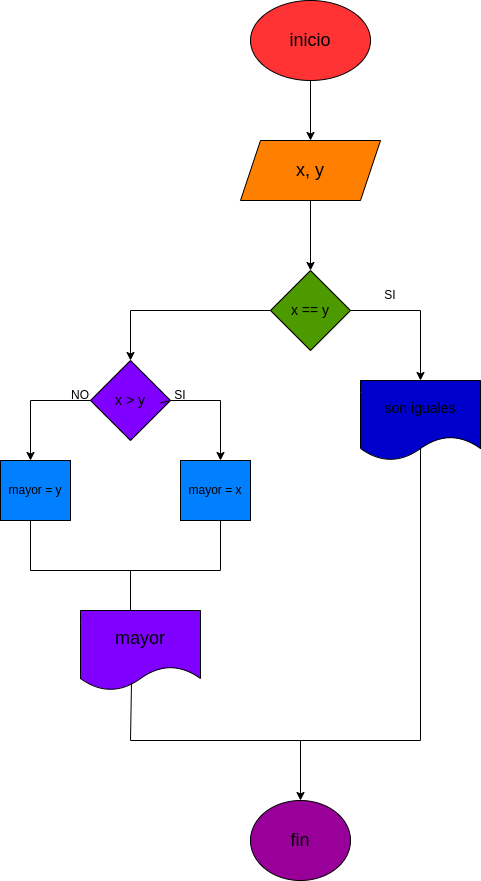

The diagram above was exported from draw.io. Its source (the exported page's mxGraphModel, read from the mxfile embedded in the PNG):
<mxGraphModel dx="1704" dy="411" grid="1" gridSize="10" guides="1" tooltips="1" connect="1" arrows="1" fold="1" page="1" pageScale="1" pageWidth="827" pageHeight="1169" math="0" shadow="0">
  <root>
    <mxCell id="0" />
    <mxCell id="1" parent="0" />
    <mxCell id="4" value="" style="edgeStyle=none;html=1;" parent="1" source="2" edge="1">
      <mxGeometry relative="1" as="geometry">
        <mxPoint x="290" y="150" as="targetPoint" />
      </mxGeometry>
    </mxCell>
    <mxCell id="2" value="&lt;font style=&quot;font-size: 18px;&quot;&gt;inicio&lt;/font&gt;" style="ellipse;whiteSpace=wrap;html=1;fillColor=#FF3333;" parent="1" vertex="1">
      <mxGeometry x="230" y="10" width="120" height="80" as="geometry" />
    </mxCell>
    <mxCell id="7" value="" style="edgeStyle=none;html=1;" parent="1" source="5" edge="1">
      <mxGeometry relative="1" as="geometry">
        <mxPoint x="290" y="280" as="targetPoint" />
      </mxGeometry>
    </mxCell>
    <mxCell id="5" value="&lt;font style=&quot;font-size: 18px;&quot;&gt;x, y&lt;/font&gt;" style="shape=parallelogram;perimeter=parallelogramPerimeter;whiteSpace=wrap;html=1;fixedSize=1;fillColor=#FF8000;" parent="1" vertex="1">
      <mxGeometry x="220" y="150" width="140" height="60" as="geometry" />
    </mxCell>
    <mxCell id="8" value="" style="endArrow=none;html=1;exitX=1;exitY=0.5;exitDx=0;exitDy=0;" parent="1" edge="1">
      <mxGeometry width="50" height="50" relative="1" as="geometry">
        <mxPoint x="330" y="320" as="sourcePoint" />
        <mxPoint x="400" y="320" as="targetPoint" />
      </mxGeometry>
    </mxCell>
    <mxCell id="9" value="" style="endArrow=classic;html=1;" parent="1" edge="1">
      <mxGeometry width="50" height="50" relative="1" as="geometry">
        <mxPoint x="400" y="320" as="sourcePoint" />
        <mxPoint x="400" y="390" as="targetPoint" />
      </mxGeometry>
    </mxCell>
    <mxCell id="10" value="" style="endArrow=none;html=1;exitX=0;exitY=0.5;exitDx=0;exitDy=0;" parent="1" edge="1">
      <mxGeometry width="50" height="50" relative="1" as="geometry">
        <mxPoint x="250" y="320" as="sourcePoint" />
        <mxPoint x="110" y="320" as="targetPoint" />
      </mxGeometry>
    </mxCell>
    <mxCell id="11" value="" style="endArrow=classic;html=1;entryX=0.5;entryY=0;entryDx=0;entryDy=0;" parent="1" target="24" edge="1">
      <mxGeometry width="50" height="50" relative="1" as="geometry">
        <mxPoint x="110" y="320" as="sourcePoint" />
        <mxPoint x="160" y="390" as="targetPoint" />
      </mxGeometry>
    </mxCell>
    <mxCell id="15" value="" style="endArrow=none;html=1;entryX=0.5;entryY=1;entryDx=0;entryDy=0;" parent="1" edge="1">
      <mxGeometry width="50" height="50" relative="1" as="geometry">
        <mxPoint x="400" y="750" as="sourcePoint" />
        <mxPoint x="400" y="450" as="targetPoint" />
      </mxGeometry>
    </mxCell>
    <mxCell id="20" value="" style="edgeStyle=none;html=1;" parent="1" edge="1">
      <mxGeometry relative="1" as="geometry">
        <mxPoint x="280" y="750" as="sourcePoint" />
        <mxPoint x="280" y="810" as="targetPoint" />
      </mxGeometry>
    </mxCell>
    <mxCell id="18" value="&lt;font style=&quot;font-size: 18px;&quot;&gt;mayor&lt;/font&gt;" style="shape=document;whiteSpace=wrap;html=1;boundedLbl=1;fillColor=#7F00FF;" parent="1" vertex="1">
      <mxGeometry x="60" y="620" width="120" height="80" as="geometry" />
    </mxCell>
    <mxCell id="19" value="&lt;font style=&quot;font-size: 18px;&quot;&gt;fin&lt;/font&gt;" style="ellipse;whiteSpace=wrap;html=1;fillColor=#990099;" parent="1" vertex="1">
      <mxGeometry x="230" y="810" width="100" height="80" as="geometry" />
    </mxCell>
    <mxCell id="21" value="&lt;font style=&quot;font-size: 14px;&quot;&gt;x == y&lt;/font&gt;" style="rhombus;whiteSpace=wrap;html=1;fillColor=#4D9900;" parent="1" vertex="1">
      <mxGeometry x="250" y="280" width="80" height="80" as="geometry" />
    </mxCell>
    <mxCell id="22" value="SI" style="text;html=1;strokeColor=none;fillColor=none;align=center;verticalAlign=middle;whiteSpace=wrap;rounded=0;" parent="1" vertex="1">
      <mxGeometry x="340" y="290" width="60" height="30" as="geometry" />
    </mxCell>
    <mxCell id="24" value="x &amp;gt; y" style="rhombus;whiteSpace=wrap;html=1;fontSize=14;fillColor=#7F00FF;" parent="1" vertex="1">
      <mxGeometry x="70" y="370" width="80" height="80" as="geometry" />
    </mxCell>
    <mxCell id="25" value="son iguales" style="shape=document;whiteSpace=wrap;html=1;boundedLbl=1;fontSize=14;fillColor=#0000CC;" parent="1" vertex="1">
      <mxGeometry x="340" y="390" width="120" height="80" as="geometry" />
    </mxCell>
    <mxCell id="26" value="" style="endArrow=none;html=1;startArrow=none;" edge="1" parent="1">
      <mxGeometry width="50" height="50" relative="1" as="geometry">
        <mxPoint x="200" y="410" as="sourcePoint" />
        <mxPoint x="150" y="410" as="targetPoint" />
      </mxGeometry>
    </mxCell>
    <mxCell id="27" value="" style="endArrow=classic;html=1;" edge="1" parent="1">
      <mxGeometry width="50" height="50" relative="1" as="geometry">
        <mxPoint x="200" y="410" as="sourcePoint" />
        <mxPoint x="200" y="470" as="targetPoint" />
      </mxGeometry>
    </mxCell>
    <mxCell id="28" value="mayor = x" style="rounded=0;whiteSpace=wrap;html=1;fillColor=#007FFF;" vertex="1" parent="1">
      <mxGeometry x="160" y="470" width="70" height="60" as="geometry" />
    </mxCell>
    <mxCell id="29" value="" style="endArrow=none;html=1;exitX=0;exitY=0.5;exitDx=0;exitDy=0;" edge="1" parent="1" source="24">
      <mxGeometry width="50" height="50" relative="1" as="geometry">
        <mxPoint x="390" y="510" as="sourcePoint" />
        <mxPoint x="10" y="410" as="targetPoint" />
      </mxGeometry>
    </mxCell>
    <mxCell id="30" value="" style="endArrow=classic;html=1;" edge="1" parent="1">
      <mxGeometry width="50" height="50" relative="1" as="geometry">
        <mxPoint x="10" y="410" as="sourcePoint" />
        <mxPoint x="10" y="470" as="targetPoint" />
      </mxGeometry>
    </mxCell>
    <mxCell id="32" value="mayor = y" style="rounded=0;whiteSpace=wrap;html=1;fillColor=#007FFF;" vertex="1" parent="1">
      <mxGeometry x="-20" y="470" width="70" height="60" as="geometry" />
    </mxCell>
    <mxCell id="33" value="" style="endArrow=none;html=1;" edge="1" parent="1">
      <mxGeometry width="50" height="50" relative="1" as="geometry">
        <mxPoint x="10" y="530" as="sourcePoint" />
        <mxPoint x="10" y="580" as="targetPoint" />
      </mxGeometry>
    </mxCell>
    <mxCell id="34" value="" style="endArrow=none;html=1;" edge="1" parent="1">
      <mxGeometry width="50" height="50" relative="1" as="geometry">
        <mxPoint x="200" y="530" as="sourcePoint" />
        <mxPoint x="200" y="580" as="targetPoint" />
      </mxGeometry>
    </mxCell>
    <mxCell id="35" value="" style="endArrow=none;html=1;" edge="1" parent="1">
      <mxGeometry width="50" height="50" relative="1" as="geometry">
        <mxPoint x="10" y="580" as="sourcePoint" />
        <mxPoint x="200" y="580" as="targetPoint" />
      </mxGeometry>
    </mxCell>
    <mxCell id="36" value="" style="endArrow=none;html=1;" edge="1" parent="1">
      <mxGeometry width="50" height="50" relative="1" as="geometry">
        <mxPoint x="110" y="580" as="sourcePoint" />
        <mxPoint x="110" y="620" as="targetPoint" />
      </mxGeometry>
    </mxCell>
    <mxCell id="37" value="" style="endArrow=none;html=1;" edge="1" parent="1">
      <mxGeometry width="50" height="50" relative="1" as="geometry">
        <mxPoint x="110" y="750" as="sourcePoint" />
        <mxPoint x="400" y="750" as="targetPoint" />
      </mxGeometry>
    </mxCell>
    <mxCell id="41" value="" style="endArrow=none;html=1;exitX=1;exitY=0.5;exitDx=0;exitDy=0;" edge="1" parent="1" source="24">
      <mxGeometry width="50" height="50" relative="1" as="geometry">
        <mxPoint x="150" y="410" as="sourcePoint" />
        <mxPoint x="140" y="412.5" as="targetPoint" />
      </mxGeometry>
    </mxCell>
    <mxCell id="43" value="SI" style="text;html=1;strokeColor=none;fillColor=none;align=center;verticalAlign=middle;whiteSpace=wrap;rounded=0;" vertex="1" parent="1">
      <mxGeometry x="130" y="395" width="60" height="20" as="geometry" />
    </mxCell>
    <mxCell id="44" value="NO" style="text;html=1;strokeColor=none;fillColor=none;align=center;verticalAlign=middle;whiteSpace=wrap;rounded=0;" vertex="1" parent="1">
      <mxGeometry x="30" y="390" width="60" height="30" as="geometry" />
    </mxCell>
    <mxCell id="46" value="" style="endArrow=none;html=1;entryX=0.425;entryY=0.9;entryDx=0;entryDy=0;entryPerimeter=0;" edge="1" parent="1" target="18">
      <mxGeometry width="50" height="50" relative="1" as="geometry">
        <mxPoint x="110" y="750" as="sourcePoint" />
        <mxPoint x="320" y="670" as="targetPoint" />
      </mxGeometry>
    </mxCell>
  </root>
</mxGraphModel>